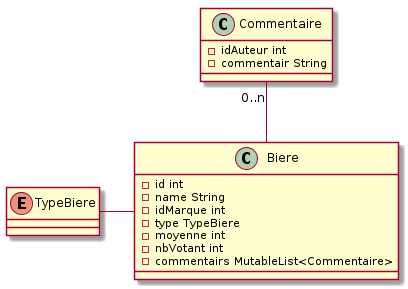

The diagram above was rendered by PlantUML. Its source (embedded in the PNG):
@startuml Class Biere
class Biere {
    - id int
    - name String
    - idMarque int
    - type TypeBiere
    - moyenne int
    - nbVotant int 
    - commentairs MutableList<Commentaire>
}

enum TypeBiere

class Commentaire {
    - idAuteur int
    - commentair String
}

TypeBiere - Biere
Commentaire "0..n" -- Biere
@enduml